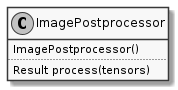

The diagram above was rendered by PlantUML. Its source (embedded in the PNG):
@startuml
skinparam monochrome true
skinparam handwritten false
class ImagePostprocessor {
    ImagePostprocessor()
    ..
    Result process(tensors)
}

@enduml